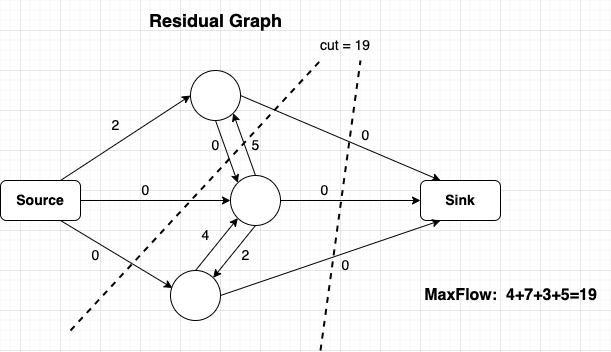

The diagram above was exported from draw.io. Its source (the exported page's mxGraphModel, read from the mxfile embedded in the PNG):
<mxGraphModel dx="954" dy="617" grid="1" gridSize="10" guides="1" tooltips="1" connect="1" arrows="1" fold="1" page="1" pageScale="1" pageWidth="827" pageHeight="1169" math="0" shadow="0">
  <root>
    <mxCell id="0" />
    <mxCell id="1" parent="0" />
    <mxCell id="StkS9kpazgU5Py7c6_iI-7" style="rounded=0;orthogonalLoop=1;jettySize=auto;html=1;exitX=0.75;exitY=0;exitDx=0;exitDy=0;entryX=0;entryY=0.5;entryDx=0;entryDy=0;" parent="1" source="StkS9kpazgU5Py7c6_iI-1" target="StkS9kpazgU5Py7c6_iI-5" edge="1">
      <mxGeometry relative="1" as="geometry" />
    </mxCell>
    <mxCell id="StkS9kpazgU5Py7c6_iI-8" style="edgeStyle=orthogonalEdgeStyle;rounded=0;orthogonalLoop=1;jettySize=auto;html=1;exitX=1;exitY=0.5;exitDx=0;exitDy=0;" parent="1" source="StkS9kpazgU5Py7c6_iI-1" target="StkS9kpazgU5Py7c6_iI-4" edge="1">
      <mxGeometry relative="1" as="geometry" />
    </mxCell>
    <mxCell id="StkS9kpazgU5Py7c6_iI-13" style="rounded=0;orthogonalLoop=1;jettySize=auto;html=1;exitX=0.75;exitY=1;exitDx=0;exitDy=0;entryX=0.04;entryY=0.35;entryDx=0;entryDy=0;entryPerimeter=0;" parent="1" source="StkS9kpazgU5Py7c6_iI-1" target="StkS9kpazgU5Py7c6_iI-3" edge="1">
      <mxGeometry relative="1" as="geometry" />
    </mxCell>
    <mxCell id="StkS9kpazgU5Py7c6_iI-1" value="&lt;font style=&quot;font-size: 14px;&quot;&gt;&lt;b&gt;Source&lt;/b&gt;&lt;/font&gt;" style="rounded=1;whiteSpace=wrap;html=1;" parent="1" vertex="1">
      <mxGeometry x="140" y="310" width="80" height="40" as="geometry" />
    </mxCell>
    <mxCell id="StkS9kpazgU5Py7c6_iI-2" value="&lt;font style=&quot;font-size: 14px;&quot;&gt;&lt;b&gt;Sink&lt;/b&gt;&lt;/font&gt;" style="rounded=1;whiteSpace=wrap;html=1;" parent="1" vertex="1">
      <mxGeometry x="560" y="310" width="80" height="40" as="geometry" />
    </mxCell>
    <mxCell id="StkS9kpazgU5Py7c6_iI-11" style="rounded=0;orthogonalLoop=1;jettySize=auto;html=1;exitX=0.5;exitY=0;exitDx=0;exitDy=0;entryX=0;entryY=1;entryDx=0;entryDy=0;" parent="1" source="StkS9kpazgU5Py7c6_iI-3" target="StkS9kpazgU5Py7c6_iI-4" edge="1">
      <mxGeometry relative="1" as="geometry" />
    </mxCell>
    <mxCell id="StkS9kpazgU5Py7c6_iI-15" style="rounded=0;orthogonalLoop=1;jettySize=auto;html=1;exitX=1;exitY=0.5;exitDx=0;exitDy=0;entryX=0.25;entryY=1;entryDx=0;entryDy=0;" parent="1" source="StkS9kpazgU5Py7c6_iI-3" target="StkS9kpazgU5Py7c6_iI-2" edge="1">
      <mxGeometry relative="1" as="geometry" />
    </mxCell>
    <mxCell id="StkS9kpazgU5Py7c6_iI-3" value="" style="ellipse;whiteSpace=wrap;html=1;aspect=fixed;" parent="1" vertex="1">
      <mxGeometry x="310" y="400" width="50" height="50" as="geometry" />
    </mxCell>
    <mxCell id="StkS9kpazgU5Py7c6_iI-10" style="rounded=0;orthogonalLoop=1;jettySize=auto;html=1;exitX=0.5;exitY=0;exitDx=0;exitDy=0;entryX=1;entryY=1;entryDx=0;entryDy=0;" parent="1" source="StkS9kpazgU5Py7c6_iI-4" target="StkS9kpazgU5Py7c6_iI-5" edge="1">
      <mxGeometry relative="1" as="geometry" />
    </mxCell>
    <mxCell id="StkS9kpazgU5Py7c6_iI-12" style="rounded=0;orthogonalLoop=1;jettySize=auto;html=1;exitX=0.5;exitY=1;exitDx=0;exitDy=0;entryX=1;entryY=0;entryDx=0;entryDy=0;" parent="1" source="StkS9kpazgU5Py7c6_iI-4" target="StkS9kpazgU5Py7c6_iI-3" edge="1">
      <mxGeometry relative="1" as="geometry" />
    </mxCell>
    <mxCell id="StkS9kpazgU5Py7c6_iI-14" style="edgeStyle=orthogonalEdgeStyle;rounded=0;orthogonalLoop=1;jettySize=auto;html=1;exitX=1;exitY=0.5;exitDx=0;exitDy=0;entryX=0;entryY=0.5;entryDx=0;entryDy=0;" parent="1" source="StkS9kpazgU5Py7c6_iI-4" target="StkS9kpazgU5Py7c6_iI-2" edge="1">
      <mxGeometry relative="1" as="geometry" />
    </mxCell>
    <mxCell id="StkS9kpazgU5Py7c6_iI-4" value="" style="ellipse;whiteSpace=wrap;html=1;aspect=fixed;" parent="1" vertex="1">
      <mxGeometry x="370" y="305" width="50" height="50" as="geometry" />
    </mxCell>
    <mxCell id="StkS9kpazgU5Py7c6_iI-9" style="rounded=0;orthogonalLoop=1;jettySize=auto;html=1;exitX=0.5;exitY=1;exitDx=0;exitDy=0;entryX=0;entryY=0;entryDx=0;entryDy=0;" parent="1" source="StkS9kpazgU5Py7c6_iI-5" target="StkS9kpazgU5Py7c6_iI-4" edge="1">
      <mxGeometry relative="1" as="geometry" />
    </mxCell>
    <mxCell id="StkS9kpazgU5Py7c6_iI-16" style="rounded=0;orthogonalLoop=1;jettySize=auto;html=1;exitX=1;exitY=0.5;exitDx=0;exitDy=0;entryX=0.25;entryY=0;entryDx=0;entryDy=0;" parent="1" source="StkS9kpazgU5Py7c6_iI-5" target="StkS9kpazgU5Py7c6_iI-2" edge="1">
      <mxGeometry relative="1" as="geometry" />
    </mxCell>
    <mxCell id="StkS9kpazgU5Py7c6_iI-5" value="" style="ellipse;whiteSpace=wrap;html=1;aspect=fixed;" parent="1" vertex="1">
      <mxGeometry x="330" y="200" width="50" height="50" as="geometry" />
    </mxCell>
    <mxCell id="StkS9kpazgU5Py7c6_iI-17" value="&lt;font style=&quot;font-size: 14px;&quot;&gt;0&lt;/font&gt;" style="text;html=1;align=center;verticalAlign=middle;resizable=0;points=[];autosize=1;strokeColor=none;fillColor=none;" parent="1" vertex="1">
      <mxGeometry x="490" y="250" width="30" height="30" as="geometry" />
    </mxCell>
    <mxCell id="StkS9kpazgU5Py7c6_iI-18" value="&lt;font style=&quot;font-size: 14px;&quot;&gt;0&lt;/font&gt;" style="text;html=1;align=center;verticalAlign=middle;resizable=0;points=[];autosize=1;strokeColor=none;fillColor=none;" parent="1" vertex="1">
      <mxGeometry x="470" y="380" width="30" height="30" as="geometry" />
    </mxCell>
    <mxCell id="StkS9kpazgU5Py7c6_iI-19" value="&lt;font style=&quot;font-size: 14px;&quot;&gt;0&lt;/font&gt;" style="text;html=1;align=center;verticalAlign=middle;resizable=0;points=[];autosize=1;strokeColor=none;fillColor=none;" parent="1" vertex="1">
      <mxGeometry x="449" y="305" width="30" height="30" as="geometry" />
    </mxCell>
    <mxCell id="StkS9kpazgU5Py7c6_iI-20" value="&lt;span style=&quot;font-size: 14px;&quot;&gt;0&lt;/span&gt;" style="text;html=1;align=center;verticalAlign=middle;resizable=0;points=[];autosize=1;strokeColor=none;fillColor=none;" parent="1" vertex="1">
      <mxGeometry x="270" y="305" width="30" height="30" as="geometry" />
    </mxCell>
    <mxCell id="StkS9kpazgU5Py7c6_iI-21" value="&lt;font style=&quot;font-size: 14px;&quot;&gt;2&lt;/font&gt;" style="text;html=1;align=center;verticalAlign=middle;resizable=0;points=[];autosize=1;strokeColor=none;fillColor=none;" parent="1" vertex="1">
      <mxGeometry x="240" y="240" width="30" height="30" as="geometry" />
    </mxCell>
    <mxCell id="StkS9kpazgU5Py7c6_iI-22" value="&lt;font style=&quot;font-size: 14px;&quot;&gt;0&lt;/font&gt;" style="text;html=1;align=center;verticalAlign=middle;resizable=0;points=[];autosize=1;strokeColor=none;fillColor=none;" parent="1" vertex="1">
      <mxGeometry x="340" y="260" width="30" height="30" as="geometry" />
    </mxCell>
    <mxCell id="StkS9kpazgU5Py7c6_iI-23" value="&lt;font style=&quot;font-size: 14px;&quot;&gt;5&lt;/font&gt;" style="text;html=1;align=center;verticalAlign=middle;resizable=0;points=[];autosize=1;strokeColor=none;fillColor=none;" parent="1" vertex="1">
      <mxGeometry x="380" y="260" width="30" height="30" as="geometry" />
    </mxCell>
    <mxCell id="StkS9kpazgU5Py7c6_iI-24" value="&lt;font style=&quot;font-size: 14px;&quot;&gt;4&lt;/font&gt;" style="text;html=1;align=center;verticalAlign=middle;resizable=0;points=[];autosize=1;strokeColor=none;fillColor=none;" parent="1" vertex="1">
      <mxGeometry x="330" y="350" width="30" height="30" as="geometry" />
    </mxCell>
    <mxCell id="StkS9kpazgU5Py7c6_iI-25" value="&lt;font style=&quot;font-size: 14px;&quot;&gt;2&lt;/font&gt;" style="text;html=1;align=center;verticalAlign=middle;resizable=0;points=[];autosize=1;strokeColor=none;fillColor=none;" parent="1" vertex="1">
      <mxGeometry x="370" y="370" width="30" height="30" as="geometry" />
    </mxCell>
    <mxCell id="StkS9kpazgU5Py7c6_iI-27" value="&lt;font style=&quot;font-size: 14px;&quot;&gt;0&lt;/font&gt;" style="text;html=1;align=center;verticalAlign=middle;resizable=0;points=[];autosize=1;strokeColor=none;fillColor=none;" parent="1" vertex="1">
      <mxGeometry x="220" y="370" width="30" height="30" as="geometry" />
    </mxCell>
    <mxCell id="StkS9kpazgU5Py7c6_iI-30" value="&lt;font style=&quot;font-size: 16px;&quot;&gt;&lt;b&gt;MaxFlow:&amp;nbsp; 4+7+3+5=19&lt;/b&gt;&lt;/font&gt;" style="text;html=1;align=center;verticalAlign=middle;resizable=0;points=[];autosize=1;strokeColor=none;fillColor=none;" parent="1" vertex="1">
      <mxGeometry x="550" y="410" width="200" height="30" as="geometry" />
    </mxCell>
    <mxCell id="StkS9kpazgU5Py7c6_iI-31" value="&lt;font size=&quot;1&quot; style=&quot;&quot;&gt;&lt;b style=&quot;font-size: 18px;&quot;&gt;Residual Graph&lt;/b&gt;&lt;/font&gt;" style="text;html=1;align=center;verticalAlign=middle;resizable=0;points=[];autosize=1;strokeColor=none;fillColor=none;" parent="1" vertex="1">
      <mxGeometry x="275" y="130" width="160" height="40" as="geometry" />
    </mxCell>
    <mxCell id="QnqApRkKIlnV45DTHE0--1" value="" style="endArrow=none;dashed=1;html=1;rounded=0;strokeWidth=2;" edge="1" parent="1">
      <mxGeometry width="50" height="50" relative="1" as="geometry">
        <mxPoint x="460" y="480" as="sourcePoint" />
        <mxPoint x="500" y="190" as="targetPoint" />
      </mxGeometry>
    </mxCell>
    <mxCell id="QnqApRkKIlnV45DTHE0--2" value="&lt;font style=&quot;font-size: 14px;&quot;&gt;cut = 19&lt;/font&gt;" style="text;html=1;align=center;verticalAlign=middle;whiteSpace=wrap;rounded=0;" vertex="1" parent="1">
      <mxGeometry x="455" y="160" width="60" height="30" as="geometry" />
    </mxCell>
    <mxCell id="QnqApRkKIlnV45DTHE0--3" value="" style="endArrow=none;dashed=1;html=1;rounded=0;strokeWidth=2;" edge="1" parent="1">
      <mxGeometry width="50" height="50" relative="1" as="geometry">
        <mxPoint x="210" y="460" as="sourcePoint" />
        <mxPoint x="460" y="190" as="targetPoint" />
      </mxGeometry>
    </mxCell>
  </root>
</mxGraphModel>